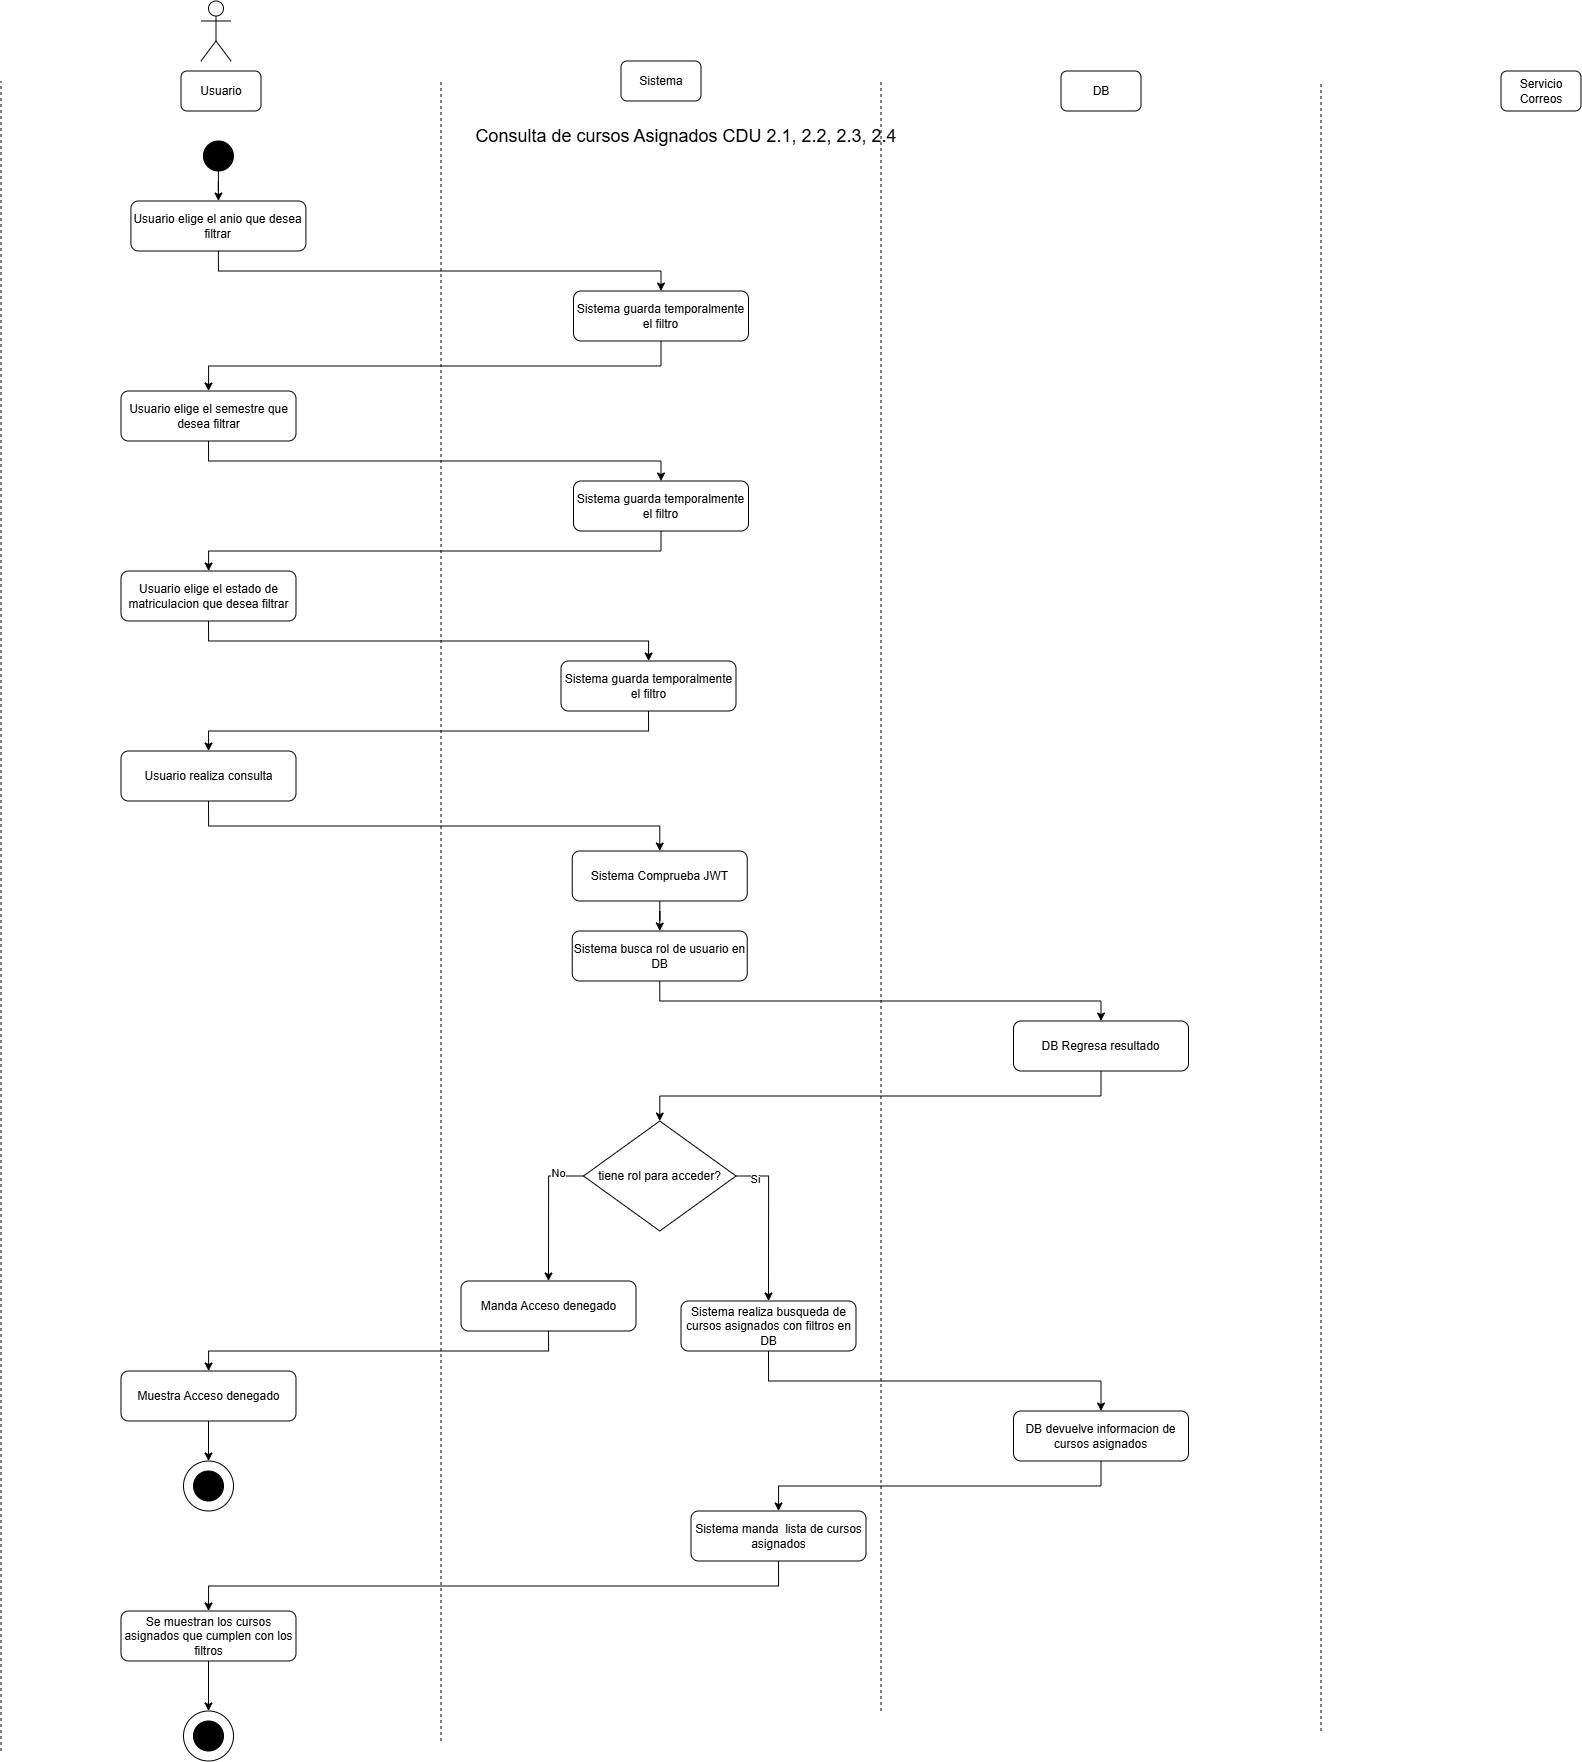

The diagram above was exported from draw.io. Its source (the exported page's mxGraphModel, read from the mxfile embedded in the PNG):
<mxGraphModel dx="2060" dy="1134" grid="1" gridSize="10" guides="1" tooltips="1" connect="1" arrows="1" fold="1" page="1" pageScale="1" pageWidth="850" pageHeight="1100" math="0" shadow="0">
  <root>
    <mxCell id="a8dpT-rhjH_eEqp5Izsl-0" />
    <mxCell id="a8dpT-rhjH_eEqp5Izsl-1" parent="a8dpT-rhjH_eEqp5Izsl-0" />
    <mxCell id="a8dpT-rhjH_eEqp5Izsl-2" parent="a8dpT-rhjH_eEqp5Izsl-1" style="shape=umlActor;verticalLabelPosition=bottom;verticalAlign=top;html=1;outlineConnect=0;" value="" vertex="1">
      <mxGeometry height="60" width="30" x="230" y="40" as="geometry" />
    </mxCell>
    <mxCell id="a8dpT-rhjH_eEqp5Izsl-3" parent="a8dpT-rhjH_eEqp5Izsl-1" style="rounded=1;whiteSpace=wrap;html=1;" value="Usuario" vertex="1">
      <mxGeometry height="40" width="80" x="210" y="110" as="geometry" />
    </mxCell>
    <mxCell id="a8dpT-rhjH_eEqp5Izsl-4" parent="a8dpT-rhjH_eEqp5Izsl-1" style="rounded=1;whiteSpace=wrap;html=1;" value="Sistema" vertex="1">
      <mxGeometry height="40" width="80" x="650" y="100" as="geometry" />
    </mxCell>
    <mxCell id="a8dpT-rhjH_eEqp5Izsl-5" parent="a8dpT-rhjH_eEqp5Izsl-1" style="rounded=1;whiteSpace=wrap;html=1;" value="DB" vertex="1">
      <mxGeometry height="40" width="80" x="1090" y="110" as="geometry" />
    </mxCell>
    <mxCell id="a8dpT-rhjH_eEqp5Izsl-6" parent="a8dpT-rhjH_eEqp5Izsl-1" style="rounded=1;whiteSpace=wrap;html=1;" value="Servicio Correos" vertex="1">
      <mxGeometry height="40" width="80" x="1530" y="110" as="geometry" />
    </mxCell>
    <mxCell id="a8dpT-rhjH_eEqp5Izsl-7" edge="1" parent="a8dpT-rhjH_eEqp5Izsl-1" style="endArrow=none;dashed=1;html=1;rounded=0;" value="">
      <mxGeometry height="50" relative="1" width="50" as="geometry">
        <mxPoint x="30" y="1790" as="sourcePoint" />
        <mxPoint x="30" y="120" as="targetPoint" />
      </mxGeometry>
    </mxCell>
    <mxCell id="a8dpT-rhjH_eEqp5Izsl-8" edge="1" parent="a8dpT-rhjH_eEqp5Izsl-1" style="endArrow=none;dashed=1;html=1;rounded=0;" value="">
      <mxGeometry height="50" relative="1" width="50" as="geometry">
        <mxPoint x="470" y="1780" as="sourcePoint" />
        <mxPoint x="470" y="120" as="targetPoint" />
      </mxGeometry>
    </mxCell>
    <mxCell id="a8dpT-rhjH_eEqp5Izsl-9" edge="1" parent="a8dpT-rhjH_eEqp5Izsl-1" style="endArrow=none;dashed=1;html=1;rounded=0;" value="">
      <mxGeometry height="50" relative="1" width="50" as="geometry">
        <mxPoint x="910" y="1750" as="sourcePoint" />
        <mxPoint x="910" y="120" as="targetPoint" />
      </mxGeometry>
    </mxCell>
    <mxCell id="a8dpT-rhjH_eEqp5Izsl-10" edge="1" parent="a8dpT-rhjH_eEqp5Izsl-1" style="endArrow=none;dashed=1;html=1;rounded=0;" value="">
      <mxGeometry height="50" relative="1" width="50" as="geometry">
        <mxPoint x="1350" y="1770" as="sourcePoint" />
        <mxPoint x="1350" y="120" as="targetPoint" />
      </mxGeometry>
    </mxCell>
    <mxCell id="a8dpT-rhjH_eEqp5Izsl-11" edge="1" parent="a8dpT-rhjH_eEqp5Izsl-1" source="a8dpT-rhjH_eEqp5Izsl-12" style="edgeStyle=orthogonalEdgeStyle;rounded=0;orthogonalLoop=1;jettySize=auto;html=1;entryX=0.5;entryY=0;entryDx=0;entryDy=0;" target="a8dpT-rhjH_eEqp5Izsl-15">
      <mxGeometry relative="1" as="geometry" />
    </mxCell>
    <mxCell id="a8dpT-rhjH_eEqp5Izsl-12" parent="a8dpT-rhjH_eEqp5Izsl-1" style="ellipse;whiteSpace=wrap;html=1;aspect=fixed;strokeColor=#000000;fillColor=#000000;" value="" vertex="1">
      <mxGeometry height="30" width="30" x="232.42" y="180" as="geometry" />
    </mxCell>
    <mxCell id="a8dpT-rhjH_eEqp5Izsl-13" parent="a8dpT-rhjH_eEqp5Izsl-1" style="text;html=1;whiteSpace=wrap;strokeColor=none;fillColor=none;align=center;verticalAlign=middle;rounded=0;" value="&lt;font style=&quot;font-size: 18px;&quot;&gt;Consulta de cursos Asignados CDU 2.1, 2.2, 2.3, 2.4&lt;/font&gt;" vertex="1">
      <mxGeometry height="30" width="450" x="490" y="160" as="geometry" />
    </mxCell>
    <mxCell id="6oQ8OUnbhsZ44cdeV5zX-2" edge="1" parent="a8dpT-rhjH_eEqp5Izsl-1" source="a8dpT-rhjH_eEqp5Izsl-15" style="edgeStyle=orthogonalEdgeStyle;rounded=0;orthogonalLoop=1;jettySize=auto;html=1;entryX=0.5;entryY=0;entryDx=0;entryDy=0;exitX=0.5;exitY=1;exitDx=0;exitDy=0;" target="OJ7Ohx4zGYvJUOL9AU50-0">
      <mxGeometry relative="1" as="geometry" />
    </mxCell>
    <mxCell id="a8dpT-rhjH_eEqp5Izsl-15" parent="a8dpT-rhjH_eEqp5Izsl-1" style="rounded=1;whiteSpace=wrap;html=1;" value="Usuario elige el anio que desea filtrar" vertex="1">
      <mxGeometry height="50" width="175" x="159.92000000000002" y="240" as="geometry" />
    </mxCell>
    <mxCell id="6oQ8OUnbhsZ44cdeV5zX-4" edge="1" parent="a8dpT-rhjH_eEqp5Izsl-1" source="a8dpT-rhjH_eEqp5Izsl-17" style="edgeStyle=orthogonalEdgeStyle;rounded=0;orthogonalLoop=1;jettySize=auto;html=1;exitX=0.5;exitY=1;exitDx=0;exitDy=0;" target="6oQ8OUnbhsZ44cdeV5zX-0">
      <mxGeometry relative="1" as="geometry" />
    </mxCell>
    <mxCell id="a8dpT-rhjH_eEqp5Izsl-17" parent="a8dpT-rhjH_eEqp5Izsl-1" style="rounded=1;whiteSpace=wrap;html=1;" value="Usuario elige el semestre que desea filtrar" vertex="1">
      <mxGeometry height="50" width="175" x="150.00000000000003" y="430" as="geometry" />
    </mxCell>
    <mxCell id="6oQ8OUnbhsZ44cdeV5zX-6" edge="1" parent="a8dpT-rhjH_eEqp5Izsl-1" source="a8dpT-rhjH_eEqp5Izsl-19" style="edgeStyle=orthogonalEdgeStyle;rounded=0;orthogonalLoop=1;jettySize=auto;html=1;exitX=0.5;exitY=1;exitDx=0;exitDy=0;" target="6oQ8OUnbhsZ44cdeV5zX-1">
      <mxGeometry relative="1" as="geometry" />
    </mxCell>
    <mxCell id="a8dpT-rhjH_eEqp5Izsl-19" parent="a8dpT-rhjH_eEqp5Izsl-1" style="rounded=1;whiteSpace=wrap;html=1;" value="Usuario elige el estado de matriculacion que desea filtrar" vertex="1">
      <mxGeometry height="50" width="175" x="150.00000000000003" y="610" as="geometry" />
    </mxCell>
    <mxCell id="6oQ8OUnbhsZ44cdeV5zX-3" edge="1" parent="a8dpT-rhjH_eEqp5Izsl-1" source="OJ7Ohx4zGYvJUOL9AU50-0" style="edgeStyle=orthogonalEdgeStyle;rounded=0;orthogonalLoop=1;jettySize=auto;html=1;entryX=0.5;entryY=0;entryDx=0;entryDy=0;exitX=0.5;exitY=1;exitDx=0;exitDy=0;" target="a8dpT-rhjH_eEqp5Izsl-17">
      <mxGeometry relative="1" as="geometry" />
    </mxCell>
    <mxCell id="OJ7Ohx4zGYvJUOL9AU50-0" parent="a8dpT-rhjH_eEqp5Izsl-1" style="rounded=1;whiteSpace=wrap;html=1;" value="Sistema guarda temporalmente el filtro" vertex="1">
      <mxGeometry height="50" width="175" x="602.5" y="330" as="geometry" />
    </mxCell>
    <mxCell id="HbxYo6SnbapWxOSGl8AU-6" edge="1" parent="a8dpT-rhjH_eEqp5Izsl-1" source="OJ7Ohx4zGYvJUOL9AU50-1" style="edgeStyle=orthogonalEdgeStyle;rounded=0;orthogonalLoop=1;jettySize=auto;html=1;entryX=0.5;entryY=0;entryDx=0;entryDy=0;exitX=0.5;exitY=1;exitDx=0;exitDy=0;" target="hRjdHIuPn2KlWHRJqiJJ-0">
      <mxGeometry relative="1" as="geometry" />
    </mxCell>
    <mxCell id="OJ7Ohx4zGYvJUOL9AU50-1" parent="a8dpT-rhjH_eEqp5Izsl-1" style="rounded=1;whiteSpace=wrap;html=1;" value="Usuario realiza consulta" vertex="1">
      <mxGeometry height="50" width="175" x="150" y="790" as="geometry" />
    </mxCell>
    <mxCell id="6oQ8OUnbhsZ44cdeV5zX-5" edge="1" parent="a8dpT-rhjH_eEqp5Izsl-1" source="6oQ8OUnbhsZ44cdeV5zX-0" style="edgeStyle=orthogonalEdgeStyle;rounded=0;orthogonalLoop=1;jettySize=auto;html=1;exitX=0.5;exitY=1;exitDx=0;exitDy=0;" target="a8dpT-rhjH_eEqp5Izsl-19">
      <mxGeometry relative="1" as="geometry" />
    </mxCell>
    <mxCell id="6oQ8OUnbhsZ44cdeV5zX-0" parent="a8dpT-rhjH_eEqp5Izsl-1" style="rounded=1;whiteSpace=wrap;html=1;" value="Sistema guarda temporalmente el filtro" vertex="1">
      <mxGeometry height="50" width="175" x="602.5" y="520" as="geometry" />
    </mxCell>
    <mxCell id="6oQ8OUnbhsZ44cdeV5zX-7" edge="1" parent="a8dpT-rhjH_eEqp5Izsl-1" source="6oQ8OUnbhsZ44cdeV5zX-1" style="edgeStyle=orthogonalEdgeStyle;rounded=0;orthogonalLoop=1;jettySize=auto;html=1;entryX=0.5;entryY=0;entryDx=0;entryDy=0;exitX=0.5;exitY=1;exitDx=0;exitDy=0;" target="OJ7Ohx4zGYvJUOL9AU50-1">
      <mxGeometry relative="1" as="geometry" />
    </mxCell>
    <mxCell id="6oQ8OUnbhsZ44cdeV5zX-1" parent="a8dpT-rhjH_eEqp5Izsl-1" style="rounded=1;whiteSpace=wrap;html=1;" value="Sistema guarda temporalmente el filtro" vertex="1">
      <mxGeometry height="50" width="175" x="590" y="700" as="geometry" />
    </mxCell>
    <mxCell id="HbxYo6SnbapWxOSGl8AU-7" edge="1" parent="a8dpT-rhjH_eEqp5Izsl-1" source="6oQ8OUnbhsZ44cdeV5zX-8" style="edgeStyle=orthogonalEdgeStyle;rounded=0;orthogonalLoop=1;jettySize=auto;html=1;entryX=0.5;entryY=0;entryDx=0;entryDy=0;exitX=0.5;exitY=1;exitDx=0;exitDy=0;" target="6oQ8OUnbhsZ44cdeV5zX-9">
      <mxGeometry relative="1" as="geometry" />
    </mxCell>
    <mxCell id="6oQ8OUnbhsZ44cdeV5zX-8" parent="a8dpT-rhjH_eEqp5Izsl-1" style="rounded=1;whiteSpace=wrap;html=1;" value="Sistema busca rol de usuario en DB" vertex="1">
      <mxGeometry height="50" width="175" x="601.25" y="970" as="geometry" />
    </mxCell>
    <mxCell id="HbxYo6SnbapWxOSGl8AU-8" edge="1" parent="a8dpT-rhjH_eEqp5Izsl-1" source="6oQ8OUnbhsZ44cdeV5zX-9" style="edgeStyle=orthogonalEdgeStyle;rounded=0;orthogonalLoop=1;jettySize=auto;html=1;exitX=0.5;exitY=1;exitDx=0;exitDy=0;" target="HbxYo6SnbapWxOSGl8AU-0">
      <mxGeometry relative="1" as="geometry" />
    </mxCell>
    <mxCell id="6oQ8OUnbhsZ44cdeV5zX-9" parent="a8dpT-rhjH_eEqp5Izsl-1" style="rounded=1;whiteSpace=wrap;html=1;" value="DB Regresa resultado" vertex="1">
      <mxGeometry height="50" width="175" x="1042.5" y="1060" as="geometry" />
    </mxCell>
    <mxCell id="HbxYo6SnbapWxOSGl8AU-10" edge="1" parent="a8dpT-rhjH_eEqp5Izsl-1" source="HbxYo6SnbapWxOSGl8AU-0" style="edgeStyle=orthogonalEdgeStyle;rounded=0;orthogonalLoop=1;jettySize=auto;html=1;entryX=0.5;entryY=0;entryDx=0;entryDy=0;exitX=0;exitY=0.5;exitDx=0;exitDy=0;" target="HbxYo6SnbapWxOSGl8AU-1">
      <mxGeometry relative="1" as="geometry" />
    </mxCell>
    <mxCell id="HbxYo6SnbapWxOSGl8AU-11" connectable="0" parent="HbxYo6SnbapWxOSGl8AU-10" style="edgeLabel;html=1;align=center;verticalAlign=middle;resizable=0;points=[];" value="No" vertex="1">
      <mxGeometry relative="1" x="-0.6398" y="-4" as="geometry">
        <mxPoint as="offset" />
      </mxGeometry>
    </mxCell>
    <mxCell id="HbxYo6SnbapWxOSGl8AU-12" edge="1" parent="a8dpT-rhjH_eEqp5Izsl-1" source="HbxYo6SnbapWxOSGl8AU-0" style="edgeStyle=orthogonalEdgeStyle;rounded=0;orthogonalLoop=1;jettySize=auto;html=1;entryX=0.5;entryY=0;entryDx=0;entryDy=0;exitX=1;exitY=0.5;exitDx=0;exitDy=0;" target="HbxYo6SnbapWxOSGl8AU-2">
      <mxGeometry relative="1" as="geometry" />
    </mxCell>
    <mxCell id="HbxYo6SnbapWxOSGl8AU-13" connectable="0" parent="HbxYo6SnbapWxOSGl8AU-12" style="edgeLabel;html=1;align=center;verticalAlign=middle;resizable=0;points=[];" value="Si" vertex="1">
      <mxGeometry relative="1" x="-0.7618" y="-2" as="geometry">
        <mxPoint as="offset" />
      </mxGeometry>
    </mxCell>
    <mxCell id="HbxYo6SnbapWxOSGl8AU-0" parent="a8dpT-rhjH_eEqp5Izsl-1" style="rhombus;whiteSpace=wrap;html=1;" value="tiene rol para acceder?" vertex="1">
      <mxGeometry height="110" width="152.5" x="612.5" y="1160" as="geometry" />
    </mxCell>
    <mxCell id="HbxYo6SnbapWxOSGl8AU-14" edge="1" parent="a8dpT-rhjH_eEqp5Izsl-1" source="HbxYo6SnbapWxOSGl8AU-1" style="edgeStyle=orthogonalEdgeStyle;rounded=0;orthogonalLoop=1;jettySize=auto;html=1;exitX=0.5;exitY=1;exitDx=0;exitDy=0;" target="HbxYo6SnbapWxOSGl8AU-9">
      <mxGeometry relative="1" as="geometry" />
    </mxCell>
    <mxCell id="HbxYo6SnbapWxOSGl8AU-1" parent="a8dpT-rhjH_eEqp5Izsl-1" style="rounded=1;whiteSpace=wrap;html=1;" value="Manda Acceso denegado" vertex="1">
      <mxGeometry height="50" width="175" x="490" y="1320" as="geometry" />
    </mxCell>
    <mxCell id="HbxYo6SnbapWxOSGl8AU-15" edge="1" parent="a8dpT-rhjH_eEqp5Izsl-1" source="HbxYo6SnbapWxOSGl8AU-2" style="edgeStyle=orthogonalEdgeStyle;rounded=0;orthogonalLoop=1;jettySize=auto;html=1;exitX=0.5;exitY=1;exitDx=0;exitDy=0;" target="HbxYo6SnbapWxOSGl8AU-3">
      <mxGeometry relative="1" as="geometry" />
    </mxCell>
    <mxCell id="HbxYo6SnbapWxOSGl8AU-2" parent="a8dpT-rhjH_eEqp5Izsl-1" style="rounded=1;whiteSpace=wrap;html=1;" value="Sistema realiza busqueda de cursos asignados con filtros en DB" vertex="1">
      <mxGeometry height="50" width="175" x="710" y="1340" as="geometry" />
    </mxCell>
    <mxCell id="HbxYo6SnbapWxOSGl8AU-16" edge="1" parent="a8dpT-rhjH_eEqp5Izsl-1" source="HbxYo6SnbapWxOSGl8AU-3" style="edgeStyle=orthogonalEdgeStyle;rounded=0;orthogonalLoop=1;jettySize=auto;html=1;entryX=0.5;entryY=0;entryDx=0;entryDy=0;exitX=0.5;exitY=1;exitDx=0;exitDy=0;" target="HbxYo6SnbapWxOSGl8AU-4">
      <mxGeometry relative="1" as="geometry" />
    </mxCell>
    <mxCell id="HbxYo6SnbapWxOSGl8AU-3" parent="a8dpT-rhjH_eEqp5Izsl-1" style="rounded=1;whiteSpace=wrap;html=1;" value="DB devuelve informacion de cursos asignados" vertex="1">
      <mxGeometry height="50" width="175" x="1042.5" y="1450" as="geometry" />
    </mxCell>
    <mxCell id="HbxYo6SnbapWxOSGl8AU-17" edge="1" parent="a8dpT-rhjH_eEqp5Izsl-1" source="HbxYo6SnbapWxOSGl8AU-4" style="edgeStyle=orthogonalEdgeStyle;rounded=0;orthogonalLoop=1;jettySize=auto;html=1;entryX=0.5;entryY=0;entryDx=0;entryDy=0;exitX=0.5;exitY=1;exitDx=0;exitDy=0;" target="HbxYo6SnbapWxOSGl8AU-5">
      <mxGeometry relative="1" as="geometry" />
    </mxCell>
    <mxCell id="HbxYo6SnbapWxOSGl8AU-4" parent="a8dpT-rhjH_eEqp5Izsl-1" style="rounded=1;whiteSpace=wrap;html=1;" value="Sistema manda&amp;nbsp; lista de cursos asignados" vertex="1">
      <mxGeometry height="50" width="175" x="720" y="1550" as="geometry" />
    </mxCell>
    <mxCell id="RApZXnbOm8pQCGH7CyDY-5" edge="1" parent="a8dpT-rhjH_eEqp5Izsl-1" source="HbxYo6SnbapWxOSGl8AU-5" style="edgeStyle=orthogonalEdgeStyle;rounded=0;orthogonalLoop=1;jettySize=auto;html=1;entryX=0.5;entryY=0;entryDx=0;entryDy=0;" target="RApZXnbOm8pQCGH7CyDY-3">
      <mxGeometry relative="1" as="geometry" />
    </mxCell>
    <mxCell id="HbxYo6SnbapWxOSGl8AU-5" parent="a8dpT-rhjH_eEqp5Izsl-1" style="rounded=1;whiteSpace=wrap;html=1;" value="Se muestran los cursos asignados que cumplen con los filtros" vertex="1">
      <mxGeometry height="50" width="175" x="150" y="1650" as="geometry" />
    </mxCell>
    <mxCell id="RApZXnbOm8pQCGH7CyDY-2" edge="1" parent="a8dpT-rhjH_eEqp5Izsl-1" source="HbxYo6SnbapWxOSGl8AU-9" style="edgeStyle=orthogonalEdgeStyle;rounded=0;orthogonalLoop=1;jettySize=auto;html=1;entryX=0.5;entryY=0;entryDx=0;entryDy=0;" target="RApZXnbOm8pQCGH7CyDY-0">
      <mxGeometry relative="1" as="geometry" />
    </mxCell>
    <mxCell id="HbxYo6SnbapWxOSGl8AU-9" parent="a8dpT-rhjH_eEqp5Izsl-1" style="rounded=1;whiteSpace=wrap;html=1;" value="Muestra Acceso denegado" vertex="1">
      <mxGeometry height="50" width="175" x="150" y="1410" as="geometry" />
    </mxCell>
    <mxCell id="RApZXnbOm8pQCGH7CyDY-0" parent="a8dpT-rhjH_eEqp5Izsl-1" style="ellipse;whiteSpace=wrap;html=1;aspect=fixed;" value="" vertex="1">
      <mxGeometry height="50" width="50" x="212.5" y="1500" as="geometry" />
    </mxCell>
    <mxCell id="RApZXnbOm8pQCGH7CyDY-1" parent="a8dpT-rhjH_eEqp5Izsl-1" style="ellipse;whiteSpace=wrap;html=1;aspect=fixed;strokeColor=#000000;fillColor=#000000;" value="" vertex="1">
      <mxGeometry height="30" width="30" x="222.5" y="1510" as="geometry" />
    </mxCell>
    <mxCell id="RApZXnbOm8pQCGH7CyDY-3" parent="a8dpT-rhjH_eEqp5Izsl-1" style="ellipse;whiteSpace=wrap;html=1;aspect=fixed;" value="" vertex="1">
      <mxGeometry height="50" width="50" x="212.5" y="1750" as="geometry" />
    </mxCell>
    <mxCell id="RApZXnbOm8pQCGH7CyDY-4" parent="a8dpT-rhjH_eEqp5Izsl-1" style="ellipse;whiteSpace=wrap;html=1;aspect=fixed;strokeColor=#000000;fillColor=#000000;" value="" vertex="1">
      <mxGeometry height="30" width="30" x="222.5" y="1760" as="geometry" />
    </mxCell>
    <mxCell id="hRjdHIuPn2KlWHRJqiJJ-1" edge="1" parent="a8dpT-rhjH_eEqp5Izsl-1" source="hRjdHIuPn2KlWHRJqiJJ-0" style="edgeStyle=orthogonalEdgeStyle;rounded=0;orthogonalLoop=1;jettySize=auto;html=1;entryX=0.5;entryY=0;entryDx=0;entryDy=0;" target="6oQ8OUnbhsZ44cdeV5zX-8">
      <mxGeometry relative="1" as="geometry" />
    </mxCell>
    <mxCell id="hRjdHIuPn2KlWHRJqiJJ-0" parent="a8dpT-rhjH_eEqp5Izsl-1" style="rounded=1;whiteSpace=wrap;html=1;" value="Sistema Comprueba JWT" vertex="1">
      <mxGeometry height="50" width="175" x="601.25" y="890" as="geometry" />
    </mxCell>
  </root>
</mxGraphModel>